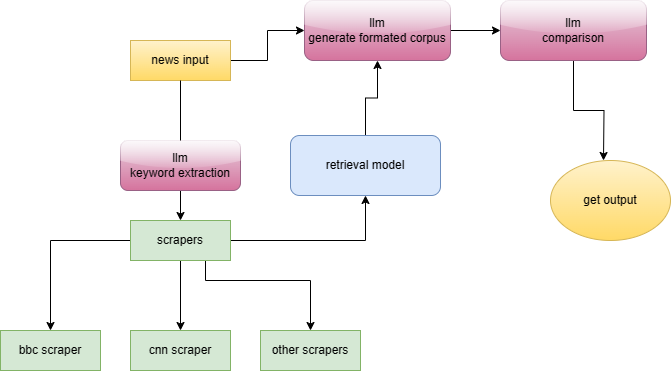

The diagram above was exported from draw.io. Its source (the exported page's mxGraphModel, read from the mxfile embedded in the PNG):
<mxGraphModel dx="1042" dy="535" grid="1" gridSize="10" guides="1" tooltips="1" connect="1" arrows="1" fold="1" page="1" pageScale="1" pageWidth="827" pageHeight="1169" math="0" shadow="0">
  <root>
    <mxCell id="0" />
    <mxCell id="1" parent="0" />
    <mxCell id="oqTrx5yOk6BzUSDx58vE-3" style="edgeStyle=orthogonalEdgeStyle;rounded=0;orthogonalLoop=1;jettySize=auto;html=1;startArrow=none;" parent="1" source="oqTrx5yOk6BzUSDx58vE-9" target="oqTrx5yOk6BzUSDx58vE-2" edge="1">
      <mxGeometry relative="1" as="geometry" />
    </mxCell>
    <mxCell id="oqTrx5yOk6BzUSDx58vE-13" style="edgeStyle=orthogonalEdgeStyle;rounded=0;orthogonalLoop=1;jettySize=auto;html=1;" parent="1" source="oqTrx5yOk6BzUSDx58vE-1" target="oqTrx5yOk6BzUSDx58vE-12" edge="1">
      <mxGeometry relative="1" as="geometry" />
    </mxCell>
    <mxCell id="oqTrx5yOk6BzUSDx58vE-1" value="news input" style="rounded=0;whiteSpace=wrap;html=1;fillColor=#fff2cc;strokeColor=#d6b656;gradientColor=#ffd966;" parent="1" vertex="1">
      <mxGeometry x="190" y="140" width="100" height="40" as="geometry" />
    </mxCell>
    <mxCell id="oqTrx5yOk6BzUSDx58vE-6" style="edgeStyle=orthogonalEdgeStyle;rounded=0;orthogonalLoop=1;jettySize=auto;html=1;" parent="1" source="oqTrx5yOk6BzUSDx58vE-2" target="oqTrx5yOk6BzUSDx58vE-5" edge="1">
      <mxGeometry relative="1" as="geometry" />
    </mxCell>
    <mxCell id="oqTrx5yOk6BzUSDx58vE-8" style="edgeStyle=orthogonalEdgeStyle;rounded=0;orthogonalLoop=1;jettySize=auto;html=1;" parent="1" source="oqTrx5yOk6BzUSDx58vE-2" target="oqTrx5yOk6BzUSDx58vE-7" edge="1">
      <mxGeometry relative="1" as="geometry" />
    </mxCell>
    <mxCell id="oqTrx5yOk6BzUSDx58vE-11" style="edgeStyle=orthogonalEdgeStyle;rounded=0;orthogonalLoop=1;jettySize=auto;html=1;entryX=0.5;entryY=1;entryDx=0;entryDy=0;" parent="1" source="oqTrx5yOk6BzUSDx58vE-2" target="oqTrx5yOk6BzUSDx58vE-4" edge="1">
      <mxGeometry relative="1" as="geometry" />
    </mxCell>
    <mxCell id="oqTrx5yOk6BzUSDx58vE-21" style="edgeStyle=orthogonalEdgeStyle;rounded=0;orthogonalLoop=1;jettySize=auto;html=1;exitX=0.75;exitY=1;exitDx=0;exitDy=0;" parent="1" source="oqTrx5yOk6BzUSDx58vE-2" target="oqTrx5yOk6BzUSDx58vE-20" edge="1">
      <mxGeometry relative="1" as="geometry">
        <Array as="points">
          <mxPoint x="265" y="380" />
          <mxPoint x="370" y="380" />
        </Array>
      </mxGeometry>
    </mxCell>
    <mxCell id="oqTrx5yOk6BzUSDx58vE-2" value="scrapers" style="rounded=0;whiteSpace=wrap;html=1;fillColor=#d5e8d4;strokeColor=#82b366;" parent="1" vertex="1">
      <mxGeometry x="190" y="320" width="100" height="40" as="geometry" />
    </mxCell>
    <mxCell id="oqTrx5yOk6BzUSDx58vE-5" value="bbc scraper" style="rounded=0;whiteSpace=wrap;html=1;fillColor=#d5e8d4;strokeColor=#82b366;" parent="1" vertex="1">
      <mxGeometry x="60" y="430" width="100" height="40" as="geometry" />
    </mxCell>
    <mxCell id="oqTrx5yOk6BzUSDx58vE-7" value="cnn scraper" style="rounded=0;whiteSpace=wrap;html=1;fillColor=#d5e8d4;strokeColor=#82b366;" parent="1" vertex="1">
      <mxGeometry x="190" y="430" width="100" height="40" as="geometry" />
    </mxCell>
    <mxCell id="oqTrx5yOk6BzUSDx58vE-9" value="llm&lt;br&gt;keyword extraction" style="rounded=1;whiteSpace=wrap;html=1;fillColor=#e6d0de;strokeColor=#996185;gradientColor=#d5739d;glass=1;" parent="1" vertex="1">
      <mxGeometry x="180" y="240" width="120" height="50" as="geometry" />
    </mxCell>
    <mxCell id="oqTrx5yOk6BzUSDx58vE-10" value="" style="edgeStyle=orthogonalEdgeStyle;rounded=0;orthogonalLoop=1;jettySize=auto;html=1;endArrow=none;" parent="1" source="oqTrx5yOk6BzUSDx58vE-1" target="oqTrx5yOk6BzUSDx58vE-9" edge="1">
      <mxGeometry relative="1" as="geometry">
        <mxPoint x="200" y="90" as="sourcePoint" />
        <mxPoint x="240" y="320" as="targetPoint" />
      </mxGeometry>
    </mxCell>
    <mxCell id="oqTrx5yOk6BzUSDx58vE-14" style="edgeStyle=orthogonalEdgeStyle;rounded=0;orthogonalLoop=1;jettySize=auto;html=1;entryX=0.5;entryY=1;entryDx=0;entryDy=0;" parent="1" source="oqTrx5yOk6BzUSDx58vE-4" target="oqTrx5yOk6BzUSDx58vE-12" edge="1">
      <mxGeometry relative="1" as="geometry" />
    </mxCell>
    <mxCell id="oqTrx5yOk6BzUSDx58vE-4" value="retrieval model" style="rounded=1;whiteSpace=wrap;html=1;fillColor=#dae8fc;strokeColor=#6c8ebf;" parent="1" vertex="1">
      <mxGeometry x="350" y="235" width="150" height="60" as="geometry" />
    </mxCell>
    <mxCell id="oqTrx5yOk6BzUSDx58vE-16" style="edgeStyle=orthogonalEdgeStyle;rounded=0;orthogonalLoop=1;jettySize=auto;html=1;" parent="1" source="oqTrx5yOk6BzUSDx58vE-12" target="oqTrx5yOk6BzUSDx58vE-15" edge="1">
      <mxGeometry relative="1" as="geometry" />
    </mxCell>
    <mxCell id="oqTrx5yOk6BzUSDx58vE-12" value="llm&lt;br&gt;generate formated corpus" style="rounded=1;whiteSpace=wrap;html=1;fillColor=#e6d0de;strokeColor=#996185;gradientColor=#d5739d;glass=1;" parent="1" vertex="1">
      <mxGeometry x="364" y="100" width="146" height="60" as="geometry" />
    </mxCell>
    <mxCell id="oqTrx5yOk6BzUSDx58vE-18" style="edgeStyle=orthogonalEdgeStyle;rounded=0;orthogonalLoop=1;jettySize=auto;html=1;" parent="1" source="oqTrx5yOk6BzUSDx58vE-15" edge="1">
      <mxGeometry relative="1" as="geometry">
        <mxPoint x="663" y="260" as="targetPoint" />
      </mxGeometry>
    </mxCell>
    <mxCell id="oqTrx5yOk6BzUSDx58vE-15" value="llm&lt;br&gt;comparison" style="rounded=1;whiteSpace=wrap;html=1;fillColor=#e6d0de;strokeColor=#996185;gradientColor=#d5739d;glass=1;" parent="1" vertex="1">
      <mxGeometry x="560" y="100" width="146" height="60" as="geometry" />
    </mxCell>
    <mxCell id="oqTrx5yOk6BzUSDx58vE-19" value="get output" style="ellipse;whiteSpace=wrap;html=1;fillColor=#fff2cc;strokeColor=#d6b656;gradientColor=#ffd966;" parent="1" vertex="1">
      <mxGeometry x="610" y="260" width="120" height="80" as="geometry" />
    </mxCell>
    <mxCell id="oqTrx5yOk6BzUSDx58vE-20" value="other scrapers" style="rounded=0;whiteSpace=wrap;html=1;fillColor=#d5e8d4;strokeColor=#82b366;" parent="1" vertex="1">
      <mxGeometry x="320" y="430" width="100" height="40" as="geometry" />
    </mxCell>
  </root>
</mxGraphModel>